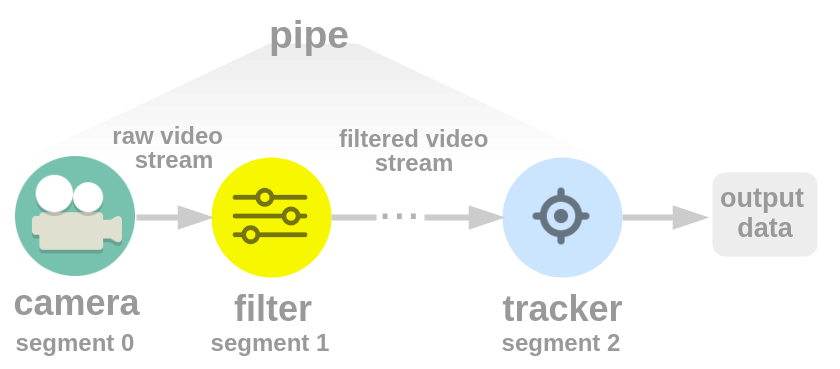

The diagram above was exported from draw.io. Its source (the exported page's mxGraphModel, read from the mxfile embedded in the PNG):
<mxGraphModel dx="567" dy="285" grid="1" gridSize="10" guides="1" tooltips="1" connect="1" arrows="1" fold="1" page="0" pageScale="1" pageWidth="850" pageHeight="1100" math="0" shadow="0">
  <root>
    <mxCell id="0" />
    <mxCell id="1" parent="0" />
    <mxCell id="2" value="" style="shape=trapezoid;perimeter=trapezoidPerimeter;whiteSpace=wrap;html=1;strokeColor=none;strokeWidth=1;fillColor=#E6E6E6;gradientColor=#ffffff;opacity=70;size=0.4230576441102755;" vertex="1" parent="1">
      <mxGeometry x="44" y="520" width="190" height="38" as="geometry" />
    </mxCell>
    <mxCell id="3" value="" style="rounded=1;whiteSpace=wrap;html=1;shadow=0;glass=0;fillColor=#EDEDED;strokeColor=none;" vertex="1" parent="1">
      <mxGeometry x="272" y="563" width="35" height="28" as="geometry" />
    </mxCell>
    <mxCell id="4" value="" style="shape=image;html=1;verticalAlign=top;verticalLabelPosition=bottom;labelBackgroundColor=#ffffff;imageAspect=0;aspect=fixed;image=https://cdn2.iconfinder.com/data/icons/circle-icons-1/64/videocameraclassic-128.png;dashed=1;dashPattern=1 4;strokeColor=#97D077;strokeWidth=3;fillColor=#97D077;gradientColor=none;perimeterSpacing=0;imageBorder=none;" vertex="1" parent="1">
      <mxGeometry x="40" y="558" width="40" height="40" as="geometry" />
    </mxCell>
    <mxCell id="5" value="" style="group;glass=0;" vertex="1" connectable="0" parent="1">
      <mxGeometry x="202" y="558" width="40" height="40" as="geometry" />
    </mxCell>
    <mxCell id="6" value="" style="ellipse;whiteSpace=wrap;html=1;aspect=fixed;dashed=1;dashPattern=1 4;strokeColor=none;strokeWidth=5;fillColor=#CCE5FF;gradientColor=none;" vertex="1" parent="5">
      <mxGeometry width="40" height="40" as="geometry" />
    </mxCell>
    <mxCell id="7" value="" style="shape=image;html=1;verticalAlign=top;verticalLabelPosition=bottom;labelBackgroundColor=#ffffff;imageAspect=0;aspect=fixed;image=https://cdn1.iconfinder.com/data/icons/essentials-pack/96/gps_position_tracking_positioning_navigation-128.png;shadow=0;glass=0;fillColor=#CCE5FF;opacity=50;" vertex="1" parent="5">
      <mxGeometry x="10.5" y="10.5" width="19" height="19" as="geometry" />
    </mxCell>
    <mxCell id="8" value="" style="group" vertex="1" connectable="0" parent="1">
      <mxGeometry x="105" y="558" width="40" height="40" as="geometry" />
    </mxCell>
    <mxCell id="9" value="" style="ellipse;whiteSpace=wrap;html=1;aspect=fixed;dashed=1;dashPattern=1 4;strokeColor=none;strokeWidth=5;fillColor=#F7F700;gradientColor=none;shadow=0;" vertex="1" parent="8">
      <mxGeometry width="40" height="40" as="geometry" />
    </mxCell>
    <mxCell id="10" value="" style="shape=image;html=1;verticalAlign=top;verticalLabelPosition=bottom;labelBackgroundColor=#ffffff;imageAspect=0;aspect=fixed;image=https://cdn2.iconfinder.com/data/icons/elasto-online-store/26/00-ELASTOFONT-STORE-READY_sliders-128.png;opacity=60;" vertex="1" parent="8">
      <mxGeometry x="6.5" y="6.5" width="27" height="27" as="geometry" />
    </mxCell>
    <mxCell id="11" style="edgeStyle=none;rounded=0;orthogonalLoop=1;jettySize=auto;html=1;exitX=1;exitY=0.5;exitDx=0;exitDy=0;entryX=0;entryY=0.5;entryDx=0;entryDy=0;endArrow=blockThin;endFill=1;strokeColor=#CCCCCC;strokeWidth=2;" edge="1" source="4" target="9" parent="1">
      <mxGeometry relative="1" as="geometry">
        <mxPoint x="174" y="512" as="sourcePoint" />
        <mxPoint x="151" y="512" as="targetPoint" />
      </mxGeometry>
    </mxCell>
    <mxCell id="12" style="edgeStyle=none;rounded=0;orthogonalLoop=1;jettySize=auto;html=1;entryX=0;entryY=0.5;entryDx=0;entryDy=0;endArrow=blockThin;endFill=1;strokeColor=#CCCCCC;strokeWidth=2;" edge="1" target="6" parent="1">
      <mxGeometry relative="1" as="geometry">
        <mxPoint x="176" y="578" as="sourcePoint" />
        <mxPoint x="91" y="588" as="targetPoint" />
      </mxGeometry>
    </mxCell>
    <mxCell id="13" value="&lt;b&gt;&lt;font color=&quot;#999999&quot;&gt;camera&lt;/font&gt;&lt;/b&gt;" style="text;html=1;strokeColor=none;fillColor=none;align=center;verticalAlign=middle;whiteSpace=wrap;rounded=0;" vertex="1" parent="1">
      <mxGeometry x="40" y="596" width="40" height="20" as="geometry" />
    </mxCell>
    <mxCell id="14" value="&lt;font style=&quot;font-size: 17px&quot; color=&quot;#b3b3b3&quot;&gt;...&lt;/font&gt;" style="text;html=1;strokeColor=none;fillColor=none;align=left;verticalAlign=middle;whiteSpace=wrap;rounded=0;" vertex="1" parent="1">
      <mxGeometry x="159" y="568" width="20" height="10" as="geometry" />
    </mxCell>
    <mxCell id="15" style="edgeStyle=none;rounded=0;orthogonalLoop=1;jettySize=auto;html=1;exitX=1;exitY=0.5;exitDx=0;exitDy=0;endArrow=none;endFill=0;strokeColor=#CCCCCC;strokeWidth=2;" edge="1" source="9" parent="1">
      <mxGeometry relative="1" as="geometry">
        <mxPoint x="90" y="588" as="sourcePoint" />
        <mxPoint x="160" y="578" as="targetPoint" />
      </mxGeometry>
    </mxCell>
    <mxCell id="16" value="&lt;b&gt;&lt;font color=&quot;#999999&quot;&gt;filter&lt;/font&gt;&lt;/b&gt;" style="text;html=1;strokeColor=none;fillColor=none;align=center;verticalAlign=middle;whiteSpace=wrap;rounded=0;" vertex="1" parent="1">
      <mxGeometry x="105" y="598" width="40" height="20" as="geometry" />
    </mxCell>
    <mxCell id="17" value="&lt;b&gt;&lt;font color=&quot;#999999&quot;&gt;tracker&lt;/font&gt;&lt;/b&gt;" style="text;html=1;strokeColor=none;fillColor=none;align=center;verticalAlign=middle;whiteSpace=wrap;rounded=0;" vertex="1" parent="1">
      <mxGeometry x="202" y="598" width="40" height="20" as="geometry" />
    </mxCell>
    <mxCell id="18" style="edgeStyle=none;rounded=0;orthogonalLoop=1;jettySize=auto;html=1;exitX=1;exitY=0.5;exitDx=0;exitDy=0;endArrow=blockThin;endFill=1;strokeColor=#CCCCCC;strokeWidth=2;" edge="1" source="6" parent="1">
      <mxGeometry relative="1" as="geometry">
        <mxPoint x="90" y="588" as="sourcePoint" />
        <mxPoint x="270" y="578" as="targetPoint" />
      </mxGeometry>
    </mxCell>
    <mxCell id="19" value="&lt;b&gt;&lt;font color=&quot;#999999&quot; style=&quot;line-height: 7.2px ; font-size: 8px&quot;&gt;raw video&amp;nbsp;&lt;/font&gt;&lt;/b&gt;" style="text;html=1;strokeColor=none;fillColor=none;align=center;verticalAlign=middle;whiteSpace=wrap;rounded=0;" vertex="1" parent="1">
      <mxGeometry x="67" y="537" width="50" height="23" as="geometry" />
    </mxCell>
    <mxCell id="20" value="&lt;b&gt;&lt;font color=&quot;#999999&quot; style=&quot;line-height: 7.2px ; font-size: 8px&quot;&gt;stream&lt;/font&gt;&lt;/b&gt;" style="text;html=1;strokeColor=none;fillColor=none;align=center;verticalAlign=middle;whiteSpace=wrap;rounded=0;" vertex="1" parent="1">
      <mxGeometry x="67" y="547" width="50" height="20" as="geometry" />
    </mxCell>
    <mxCell id="21" value="&lt;b&gt;&lt;font color=&quot;#999999&quot; style=&quot;line-height: 7.2px ; font-size: 8px&quot;&gt;filtered video&amp;nbsp;&lt;/font&gt;&lt;/b&gt;" style="text;html=1;strokeColor=none;fillColor=none;align=center;verticalAlign=middle;whiteSpace=wrap;rounded=0;" vertex="1" parent="1">
      <mxGeometry x="141" y="538" width="64" height="23" as="geometry" />
    </mxCell>
    <mxCell id="22" value="&lt;b&gt;&lt;font color=&quot;#999999&quot; style=&quot;line-height: 7.2px ; font-size: 8px&quot;&gt;stream&lt;/font&gt;&lt;/b&gt;" style="text;html=1;strokeColor=none;fillColor=none;align=center;verticalAlign=middle;whiteSpace=wrap;rounded=0;" vertex="1" parent="1">
      <mxGeometry x="147" y="548" width="50" height="20" as="geometry" />
    </mxCell>
    <mxCell id="23" value="&lt;b&gt;&lt;font color=&quot;#999999&quot; style=&quot;line-height: 7.2px ; font-size: 9px&quot;&gt;output&lt;/font&gt;&lt;/b&gt;" style="text;html=1;strokeColor=none;fillColor=none;align=center;verticalAlign=middle;whiteSpace=wrap;rounded=0;" vertex="1" parent="1">
      <mxGeometry x="264" y="558" width="50" height="23" as="geometry" />
    </mxCell>
    <mxCell id="24" value="&lt;b&gt;&lt;font color=&quot;#999999&quot; style=&quot;line-height: 7.2px ; font-size: 9px&quot;&gt;data&lt;/font&gt;&lt;/b&gt;" style="text;html=1;strokeColor=none;fillColor=none;align=center;verticalAlign=middle;whiteSpace=wrap;rounded=0;" vertex="1" parent="1">
      <mxGeometry x="264" y="575" width="50" height="9" as="geometry" />
    </mxCell>
    <mxCell id="25" value="&lt;b&gt;&lt;font color=&quot;#999999&quot; style=&quot;font-size: 13px&quot;&gt;pipe&lt;/font&gt;&lt;/b&gt;" style="text;html=1;strokeColor=none;fillColor=none;align=center;verticalAlign=middle;whiteSpace=wrap;rounded=0;" vertex="1" parent="1">
      <mxGeometry x="117" y="506" width="40" height="20" as="geometry" />
    </mxCell>
    <mxCell id="26" value="&lt;font color=&quot;#999999&quot; size=&quot;1&quot;&gt;&lt;b style=&quot;font-size: 8px&quot;&gt;segment 0&lt;/b&gt;&lt;/font&gt;" style="text;html=1;strokeColor=none;fillColor=none;align=center;verticalAlign=middle;whiteSpace=wrap;rounded=0;" vertex="1" parent="1">
      <mxGeometry x="35" y="608" width="50" height="20" as="geometry" />
    </mxCell>
    <mxCell id="27" value="&lt;font color=&quot;#999999&quot; size=&quot;1&quot;&gt;&lt;b style=&quot;font-size: 8px&quot;&gt;segment 1&lt;/b&gt;&lt;/font&gt;" style="text;html=1;strokeColor=none;fillColor=none;align=center;verticalAlign=middle;whiteSpace=wrap;rounded=0;" vertex="1" parent="1">
      <mxGeometry x="100" y="608" width="50" height="20" as="geometry" />
    </mxCell>
    <mxCell id="28" value="&lt;font color=&quot;#999999&quot; size=&quot;1&quot;&gt;&lt;b style=&quot;font-size: 8px&quot;&gt;segment 2&lt;/b&gt;&lt;/font&gt;" style="text;html=1;strokeColor=none;fillColor=none;align=center;verticalAlign=middle;whiteSpace=wrap;rounded=0;" vertex="1" parent="1">
      <mxGeometry x="197" y="608" width="50" height="20" as="geometry" />
    </mxCell>
  </root>
</mxGraphModel>